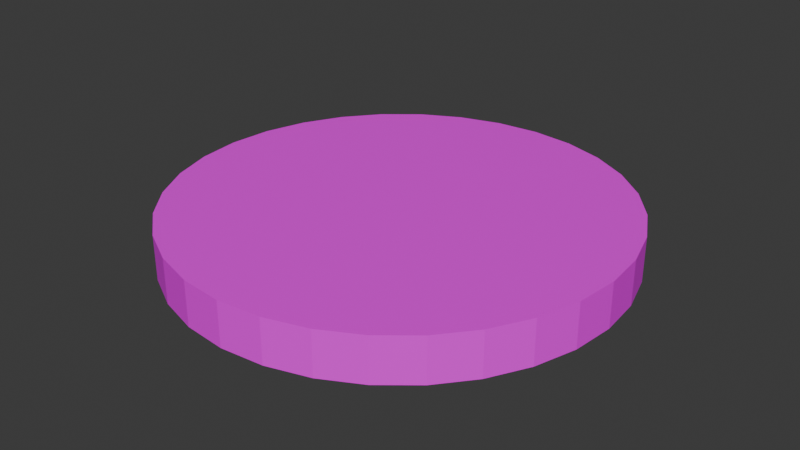 # Source: coin.blend  (saved by Blender 4.3.34; exported with 4.5.12 LTS)
import bpy
from mathutils import Matrix  # noqa: F401  (used for matrix-valued properties, if any)

bpy.ops.wm.read_factory_settings(use_empty=True)
scene = bpy.context.scene
scene.name = 'Scene'

# ---- collections
col_collection = bpy.data.collections.new('Collection'); scene.collection.children.link(col_collection)

# ---- images (referenced by path relative to the original .blend; pixels are not part of the script)
import os
ASSET_DIR = os.environ.get("B2B_ASSET_DIR", "")  # directory of the original .blend (textures are referenced by path, not embedded)
HERE = os.path.dirname(os.path.abspath(__file__))  # packed textures are extracted next to this script under _unpacked/

def load_image(name, relpath, width, height, colorspace="sRGB"):
    """Load a texture the original file referenced (path relative to the .blend, or extracted next to this script)."""
    p = next((c for c in (os.path.join(HERE, relpath), os.path.join(ASSET_DIR, relpath)) if relpath and os.path.exists(c)), "")
    if p:
        img = bpy.data.images.load(p, check_existing=True)
        img.name = name
    else:  # same state as the original file: an image datablock whose file is absent (Cycles renders it pink)
        img = bpy.data.images.new(name, width, height)
        img.source = "FILE"
        img.filepath = "//" + (relpath or name)
    img.colorspace_settings.name = colorspace
    return img
img_untitled = load_image('Untitled', 'textures/Untitled.png', 1024, 1024, 'sRGB')

# ---- materials (node trees are filled in below, after node groups)
mat_material_001 = bpy.data.materials.new('Material.001')

# ---- material node trees
mat_material_001.use_nodes = True; mat_material_001.node_tree.nodes.clear()
_N = mat_material_001.node_tree.nodes; _L = mat_material_001.node_tree.links
n0 = _N.new('ShaderNodeBsdfPrincipled'); n0.name = 'Principled BSDF'; n0.location = (10, 300)
n1 = _N.new('ShaderNodeOutputMaterial'); n1.name = 'Material Output'; n1.location = (300, 300)
n2 = _N.new('ShaderNodeTexImage'); n2.name = 'Image Texture'; n2.location = (-331, 255)
n2.image = img_untitled
n3 = _N.new('ShaderNodeMapping'); n3.name = 'Mapping'; n3.location = (-537, 191)
n3.vector_type = 'TEXTURE'
n4 = _N.new('ShaderNodeTexCoord'); n4.name = 'Texture Coordinate'; n4.location = (-748, 123)
_L.new(n0.outputs[0], n1.inputs[0])
_L.new(n2.outputs[0], n0.inputs[0])
_L.new(n3.outputs[0], n2.inputs[0])
_L.new(n4.outputs[2], n3.inputs[0])
n1.is_active_output = True

# ---- world
world_world = bpy.data.worlds.new('World'); scene.world = world_world
world_world.use_nodes = True; world_world.node_tree.nodes.clear()
_N = world_world.node_tree.nodes; _L = world_world.node_tree.links
n0 = _N.new('ShaderNodeOutputWorld'); n0.name = 'World Output'; n0.location = (300, 300)
n1 = _N.new('ShaderNodeBackground'); n1.name = 'Background'; n1.location = (10, 300)
n1.inputs[0].default_value = (0.05088, 0.05088, 0.05088, 1.0)
_L.new(n1.outputs[0], n0.inputs[0])
n0.is_active_output = True
world_world.color = (0.05088, 0.05088, 0.05088)
world_world.sun_shadow_jitter_overblur = 0.0

# ---- meshes
me_cylinder = bpy.data.meshes.new('Cylinder')
me_cylinder.from_pydata([(0.0, 1.0, -1.0), (0.0, 1.0, 1.0), (0.1951, 0.9808, -1.0), (0.1951, 0.9808, 1.0), (0.3827, 0.9239, -1.0), (0.3827, 0.9239, 1.0), (0.5556, 0.8315, -1.0), (0.5556, 0.8315, 1.0), (0.7071, 0.7071, -1.0), (0.7071, 0.7071, 1.0), (0.8315, 0.5556, -1.0), (0.8315, 0.5556, 1.0), (0.9239, 0.3827, -1.0), (0.9239, 0.3827, 1.0), (0.9808, 0.1951, -1.0), (0.9808, 0.1951, 1.0), (1.0, 0.0, -1.0), (1.0, 0.0, 1.0), (0.9808, -0.1951, -1.0), (0.9808, -0.1951, 1.0), (0.9239, -0.3827, -1.0), (0.9239, -0.3827, 1.0), (0.8315, -0.5556, -1.0), (0.8315, -0.5556, 1.0), (0.7071, -0.7071, -1.0), (0.7071, -0.7071, 1.0), (0.5556, -0.8315, -1.0), (0.5556, -0.8315, 1.0), (0.3827, -0.9239, -1.0), (0.3827, -0.9239, 1.0), (0.1951, -0.9808, -1.0), (0.1951, -0.9808, 1.0), (0.0, -1.0, -1.0), (0.0, -1.0, 1.0), (-0.1951, -0.9808, -1.0), (-0.1951, -0.9808, 1.0), (-0.3827, -0.9239, -1.0), (-0.3827, -0.9239, 1.0), (-0.5556, -0.8315, -1.0), (-0.5556, -0.8315, 1.0), (-0.7071, -0.7071, -1.0), (-0.7071, -0.7071, 1.0), (-0.8315, -0.5556, -1.0), (-0.8315, -0.5556, 1.0), (-0.9239, -0.3827, -1.0), (-0.9239, -0.3827, 1.0), (-0.9808, -0.1951, -1.0), (-0.9808, -0.1951, 1.0), (-1.0, 0.0, -1.0), (-1.0, 0.0, 1.0), (-0.9808, 0.1951, -1.0), (-0.9808, 0.1951, 1.0), (-0.9239, 0.3827, -1.0), (-0.9239, 0.3827, 1.0), (-0.8315, 0.5556, -1.0), (-0.8315, 0.5556, 1.0), (-0.7071, 0.7071, -1.0), (-0.7071, 0.7071, 1.0), (-0.5556, 0.8315, -1.0), (-0.5556, 0.8315, 1.0), (-0.3827, 0.9239, -1.0), (-0.3827, 0.9239, 1.0), (-0.1951, 0.9808, -1.0), (-0.1951, 0.9808, 1.0)], [], [(0, 1, 3, 2), (2, 3, 5, 4), (4, 5, 7, 6), (6, 7, 9, 8), (8, 9, 11, 10), (10, 11, 13, 12), (12, 13, 15, 14), (14, 15, 17, 16), (16, 17, 19, 18), (18, 19, 21, 20), (20, 21, 23, 22), (22, 23, 25, 24), (24, 25, 27, 26), (26, 27, 29, 28), (28, 29, 31, 30), (30, 31, 33, 32), (32, 33, 35, 34), (34, 35, 37, 36), (36, 37, 39, 38), (38, 39, 41, 40), (40, 41, 43, 42), (42, 43, 45, 44), (44, 45, 47, 46), (46, 47, 49, 48), (48, 49, 51, 50), (50, 51, 53, 52), (52, 53, 55, 54), (54, 55, 57, 56), (56, 57, 59, 58), (58, 59, 61, 60), (3, 1, 63, 61, 59, 57, 55, 53, 51, 49, 47, 45, 43, 41, 39, 37, 35, 33, 31, 29, 27, 25, 23, 21, 19, 17, 15, 13, 11, 9, 7, 5), (60, 61, 63, 62), (62, 63, 1, 0), (0, 2, 4, 6, 8, 10, 12, 14, 16, 18, 20, 22, 24, 26, 28, 30, 32, 34, 36, 38, 40, 42, 44, 46, 48, 50, 52, 54, 56, 58, 60, 62)])
_uv = me_cylinder.uv_layers.new(name='UVMap')
_uv.uv.foreach_set('vector', [0.5955, 0.8324, 0.5955, 0.4162, 0.6355, 0.4162, 0.6355, 0.8324, 0.6355, 0.8324, 0.6355, 0.4162, 0.6732, 0.4162, 0.6732, 0.8324, 0.6732, 0.8324, 0.6732, 0.4162, 0.7071, 0.4162, 0.7071, 0.8324, 0.4142, 0.4162, 0.4142, 0.0, 0.4431, 0.0, 0.4431, 0.4162, 0.4431, 0.4162, 0.4431, 0.0, 0.477, 0.0, 0.477, 0.4162, 0.477, 0.4162, 0.477, 0.0, 0.5147, 0.0, 0.5147, 0.4162, 0.5147, 0.4162, 0.5147, 0.0, 0.5547, 0.0, 0.5547, 0.4162, 0.5547, 0.4162, 0.5547, 0.0, 0.5955, 0.0, 0.5955, 0.4162, 0.5955, 0.4162, 0.5955, 0.0, 0.6355, 0.0, 0.6355, 0.4162, 0.6355, 0.4162, 0.6355, 0.0, 0.6732, 0.0, 0.6732, 0.4162, 0.6732, 0.4162, 0.6732, 0.0, 0.7071, 0.0, 0.7071, 0.4162, 0.7071, 0.4162, 0.7071, 0.0, 0.736, 0.0, 0.736, 0.4162, 0.7071, 0.8324, 0.7071, 0.4162, 0.736, 0.4162, 0.736, 0.8324, 0.736, 0.8324, 0.736, 0.4162, 0.7699, 0.4162, 0.7699, 0.8324, 0.7699, 0.8324, 0.7699, 0.4162, 0.8076, 0.4162, 0.8076, 0.8324, 0.8076, 0.8324, 0.8076, 0.4162, 0.8476, 0.4162, 0.8476, 0.8324, 0.8476, 0.8324, 0.8476, 0.4162, 0.8884, 0.4162, 0.8884, 0.8324, 0.8884, 0.8324, 0.8884, 0.4162, 0.9284, 0.4162, 0.9284, 0.8324, 0.9284, 0.8324, 0.9284, 0.4162, 0.9661, 0.4162, 0.9661, 0.8324, 0.9661, 0.8324, 0.9661, 0.4162, 1.0, 0.4162, 1.0, 0.8324, 0.736, 0.4162, 0.736, 0.0, 0.7699, 0.0, 0.7699, 0.4162, 0.7699, 0.4162, 0.7699, 0.0, 0.8076, 0.0, 0.8076, 0.4162, 0.8076, 0.4162, 0.8076, 0.0, 0.8476, 0.0, 0.8476, 0.4162, 0.8476, 0.4162, 0.8476, 0.0, 0.8884, 0.0, 0.8884, 0.4162, 0.8884, 0.4162, 0.8884, 0.0, 0.9284, 0.0, 0.9284, 0.4162, 0.9284, 0.4162, 0.9284, 0.0, 0.9661, 0.0, 0.9661, 0.4162, 0.9661, 0.4162, 0.9661, 0.0, 1.0, 0.0, 1.0, 0.4162, 0.4142, 0.8324, 0.4142, 0.4162, 0.4431, 0.4162, 0.4431, 0.8324, 0.4431, 0.8324, 0.4431, 0.4162, 0.477, 0.4162, 0.477, 0.8324, 0.477, 0.8324, 0.477, 0.4162, 0.5147, 0.4162, 0.5147, 0.8324, 0.07508, 0.368, 0.04624, 0.3391, 0.02357, 0.3052, 0.007959, 0.2675, 3.721e-08, 0.2275, 3.645e-08, 0.1867, 0.007959, 0.1467, 0.02357, 0.109, 0.04624, 0.07508, 0.07508, 0.04624, 0.109, 0.02357, 0.1467, 0.007959, 0.1867, 2.379e-08, 0.2275, 2.303e-08, 0.2675, 0.007959, 0.3052, 0.02357, 0.3391, 0.04624, 0.368, 0.07508, 0.3906, 0.109, 0.4063, 0.1467, 0.4142, 0.1867, 0.4142, 0.2275, 0.4063, 0.2675, 0.3906, 0.3052, 0.368, 0.3391, 0.3391, 0.368, 0.3052, 0.3906, 0.2675, 0.4063, 0.2275, 0.4142, 0.1867, 0.4142, 0.1467, 0.4063, 0.109, 0.3906, 0.5147, 0.8324, 0.5147, 0.4162, 0.5547, 0.4162, 0.5547, 0.8324, 0.5547, 0.8324, 0.5547, 0.4162, 0.5955, 0.4162, 0.5955, 0.8324, 0.04624, 0.7533, 0.02357, 0.7194, 0.007959, 0.6817, 4.62e-08, 0.6417, 4.544e-08, 0.6009, 0.007959, 0.5609, 0.02357, 0.5232, 0.04624, 0.4893, 0.07508, 0.4605, 0.109, 0.4378, 0.1467, 0.4222, 0.1867, 0.4142, 0.2275, 0.4142, 0.2675, 0.4222, 0.3052, 0.4378, 0.3391, 0.4605, 0.368, 0.4893, 0.3906, 0.5232, 0.4063, 0.5609, 0.4142, 0.6009, 0.4142, 0.6417, 0.4063, 0.6817, 0.3906, 0.7194, 0.368, 0.7533, 0.3391, 0.7822, 0.3052, 0.8049, 0.2675, 0.8205, 0.2275, 0.8284, 0.1867, 0.8284, 0.1467, 0.8205, 0.109, 0.8049, 0.07508, 0.7822])
me_cylinder.materials.append(mat_material_001)
me_cylinder.update()

# ---- objects
ob_cylinder = bpy.data.objects.new('Cylinder', me_cylinder)

# ---- transforms, parenting, visibility, modifiers, constraints
ob_cylinder.location = (0.0, 0.0, 0.0)
ob_cylinder.scale = (1.0, 1.0, 0.1)

# ---- collection membership
col_collection.objects.link(ob_cylinder)

# ---- scene / render settings (as saved in the file)
scene.frame_start = 1; scene.frame_end = 250; scene.frame_set(1)
scene.render.engine = 'BLENDER_EEVEE_NEXT'
bpy.context.view_layer.update()

# ---- added for rendering (the .blend has no active camera and no usable light): camera, sun
cam_auto = bpy.data.cameras.new('AutoCamera')
cam_auto.lens = 50.0
cam_auto.sensor_width = 36.0
cam_auto.clip_end = 1000.0
ob_auto_camera = bpy.data.objects.new('AutoCamera', cam_auto)
scene.collection.objects.link(ob_auto_camera)
ob_auto_camera.location = (2.62346, -3.14816, 2.09877)
ob_auto_camera.rotation_euler = (1.09748, -7.21219e-08, 0.694738)
scene.camera = ob_auto_camera
light_auto_sun = bpy.data.lights.new('AutoSun', 'SUN')
light_auto_sun.energy = 3.0
light_auto_sun.angle = 0.0523599
ob_auto_sun = bpy.data.objects.new('AutoSun', light_auto_sun)
scene.collection.objects.link(ob_auto_sun)
ob_auto_sun.rotation_euler = (0.872665, 0.174533, 0.523599)
bpy.context.view_layer.update()
